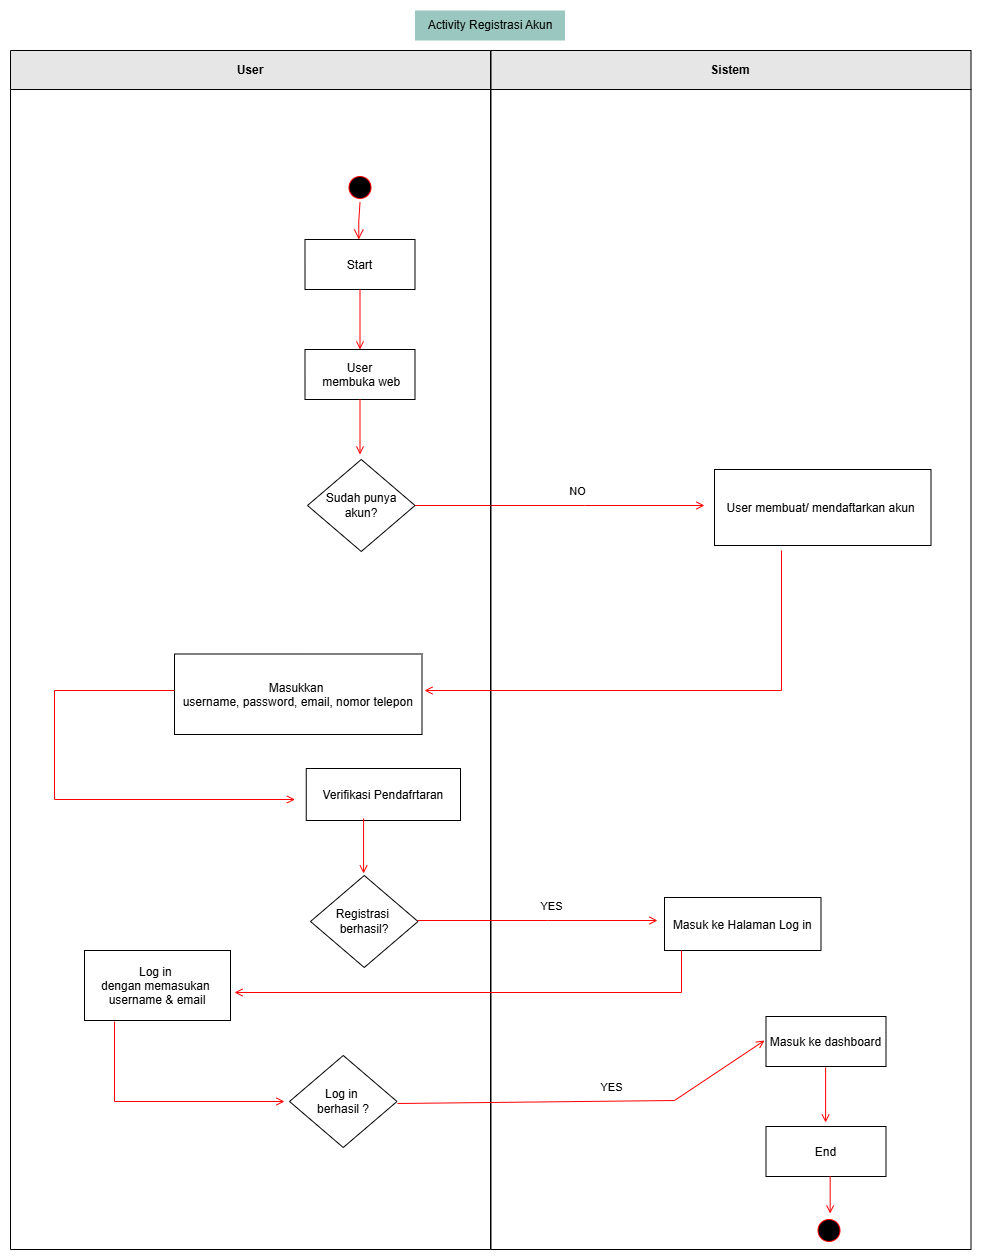

The diagram above was exported from draw.io. Its source (the exported page's mxGraphModel, read from the mxfile embedded in the PNG):
<mxGraphModel dx="3756" dy="2458" grid="1" gridSize="10" guides="1" tooltips="1" connect="1" arrows="1" fold="1" page="1" pageScale="1" pageWidth="827" pageHeight="1169" math="0" shadow="0">
  <root>
    <mxCell id="0" />
    <mxCell id="1" parent="0" />
    <mxCell id="2" connectable="0" parent="1" style="group" value="" vertex="1">
      <mxGeometry height="1239" width="960.5" x="1390" y="70" as="geometry" />
    </mxCell>
    <mxCell id="3" parent="2" style="swimlane;whiteSpace=wrap;movable=1;resizable=1;rotatable=1;deletable=1;editable=1;locked=0;connectable=1;container=0;startSize=39;fillColor=#E6E6E6;" value="User" vertex="1">
      <mxGeometry height="1199" width="480" y="40" as="geometry" />
    </mxCell>
    <mxCell id="4" edge="1" parent="3" source="15" style="endArrow=open;strokeColor=#FF0000;endFill=1;rounded=0;exitX=1;exitY=0.5;exitDx=0;exitDy=0;" value="">
      <mxGeometry relative="1" as="geometry">
        <Array as="points">
          <mxPoint x="574" y="455" />
        </Array>
        <mxPoint x="434" y="459" as="sourcePoint" />
        <mxPoint x="694" y="455" as="targetPoint" />
      </mxGeometry>
    </mxCell>
    <mxCell id="5" connectable="0" parent="4" style="edgeLabel;html=1;align=center;verticalAlign=middle;resizable=0;points=[];container=0;" value="NO" vertex="1">
      <mxGeometry relative="1" x="0.1033" as="geometry">
        <mxPoint x="1" y="-15" as="offset" />
      </mxGeometry>
    </mxCell>
    <mxCell id="6" parent="3" style="container=0;" value="Masukkan &#10;username, password, email, nomor telepon" vertex="1">
      <mxGeometry height="80.5" width="247.5" x="164" y="603.5" as="geometry" />
    </mxCell>
    <mxCell id="7" parent="3" style="container=0;" value="Log in &#10;dengan memasukan &#10;username &amp; email" vertex="1">
      <mxGeometry height="70" width="146" x="74" y="900" as="geometry" />
    </mxCell>
    <mxCell id="8" parent="3" style="rhombus;whiteSpace=wrap;html=1;container=0;" value="Log in&amp;nbsp;&lt;div&gt;berhasil ?&lt;/div&gt;" vertex="1">
      <mxGeometry height="92" width="107.5" x="279" y="1005" as="geometry" />
    </mxCell>
    <mxCell id="9" parent="2" style="ellipse;shape=startState;fillColor=#000000;strokeColor=#ff0000;container=0;" value="" vertex="1">
      <mxGeometry height="30" width="30" x="334.5" y="162" as="geometry" />
    </mxCell>
    <mxCell id="10" edge="1" parent="2" source="9" style="edgeStyle=elbowEdgeStyle;elbow=horizontal;verticalAlign=bottom;endArrow=open;endSize=8;strokeColor=#FF0000;endFill=1;rounded=0" target="11" value="">
      <mxGeometry x="100" y="400" as="geometry">
        <mxPoint x="349.5" y="229" as="targetPoint" />
      </mxGeometry>
    </mxCell>
    <mxCell id="11" parent="2" style="container=0;" value="Start" vertex="1">
      <mxGeometry height="50" width="110" x="294.5" y="229" as="geometry" />
    </mxCell>
    <mxCell id="12" parent="2" style="container=0;" value="User&#10; membuka web" vertex="1">
      <mxGeometry height="50" width="110" x="294.5" y="339" as="geometry" />
    </mxCell>
    <mxCell id="13" edge="1" parent="2" source="11" style="endArrow=open;strokeColor=#FF0000;endFill=1;rounded=0" target="12" value="">
      <mxGeometry relative="1" as="geometry" />
    </mxCell>
    <mxCell id="14" edge="1" parent="2" source="12" style="endArrow=open;strokeColor=#FF0000;endFill=1;rounded=0" value="">
      <mxGeometry relative="1" as="geometry">
        <mxPoint x="349.5" y="444" as="targetPoint" />
      </mxGeometry>
    </mxCell>
    <mxCell id="15" parent="2" style="rhombus;whiteSpace=wrap;html=1;container=0;" value="Sudah punya akun?" vertex="1">
      <mxGeometry height="92" width="107.5" x="297" y="449" as="geometry" />
    </mxCell>
    <mxCell id="16" parent="2" style="container=0;" value="Verifikasi Pendafrtaran" vertex="1">
      <mxGeometry height="52" width="154.25" x="295.75" y="758" as="geometry" />
    </mxCell>
    <mxCell id="17" parent="2" style="rhombus;whiteSpace=wrap;html=1;container=0;" value="Registrasi&amp;nbsp;&lt;div&gt;berhasil?&lt;/div&gt;" vertex="1">
      <mxGeometry height="92" width="107.5" x="300" y="865" as="geometry" />
    </mxCell>
    <mxCell id="18" edge="1" parent="2" style="endArrow=open;strokeColor=#FF0000;endFill=1;rounded=0" value="">
      <mxGeometry relative="1" as="geometry">
        <mxPoint x="353.08000000000004" y="808" as="sourcePoint" />
        <mxPoint x="353.08000000000004" y="863" as="targetPoint" />
      </mxGeometry>
    </mxCell>
    <mxCell id="19" edge="1" parent="2" style="endArrow=open;strokeColor=#FF0000;endFill=1;rounded=0;" value="">
      <mxGeometry relative="1" as="geometry">
        <Array as="points">
          <mxPoint x="44" y="680" />
          <mxPoint x="44" y="789" />
        </Array>
        <mxPoint x="164" y="680" as="sourcePoint" />
        <mxPoint x="284.5" y="789" as="targetPoint" />
      </mxGeometry>
    </mxCell>
    <mxCell id="20" parent="2" style="swimlane;whiteSpace=wrap;movable=1;resizable=1;rotatable=1;deletable=1;editable=1;locked=0;connectable=1;container=0;startSize=39;fillColor=#E6E6E6;" value="Sistem" vertex="1">
      <mxGeometry height="1199" width="480" x="480.5" y="40" as="geometry" />
    </mxCell>
    <mxCell id="21" edge="1" parent="20" style="endArrow=open;strokeColor=#FF0000;endFill=1;rounded=0" value="">
      <mxGeometry relative="1" as="geometry">
        <mxPoint x="334.6" y="1017" as="sourcePoint" />
        <mxPoint x="334.6" y="1072" as="targetPoint" />
      </mxGeometry>
    </mxCell>
    <mxCell id="22" parent="20" style="container=0;" value="User membuat/ mendaftarkan akun " vertex="1">
      <mxGeometry height="76" width="216.5" x="223.5" y="419" as="geometry" />
    </mxCell>
    <mxCell id="23" edge="1" parent="20" style="endArrow=open;strokeColor=#FF0000;endFill=1;rounded=0;" value="">
      <mxGeometry relative="1" as="geometry">
        <Array as="points">
          <mxPoint x="290.5" y="640" />
        </Array>
        <mxPoint x="290.5" y="500" as="sourcePoint" />
        <mxPoint x="-66.5" y="640" as="targetPoint" />
      </mxGeometry>
    </mxCell>
    <mxCell id="24" edge="1" parent="20" style="endArrow=open;strokeColor=#FF0000;endFill=1;rounded=0;" value="">
      <mxGeometry relative="1" as="geometry">
        <Array as="points">
          <mxPoint x="56.5" y="870" />
        </Array>
        <mxPoint x="-73.5" y="870" as="sourcePoint" />
        <mxPoint x="166.5" y="870" as="targetPoint" />
      </mxGeometry>
    </mxCell>
    <mxCell id="25" connectable="0" parent="24" style="edgeLabel;html=1;align=center;verticalAlign=middle;resizable=0;points=[];container=0;" value="YES" vertex="1">
      <mxGeometry relative="1" x="0.1033" as="geometry">
        <mxPoint x="1" y="-15" as="offset" />
      </mxGeometry>
    </mxCell>
    <mxCell id="26" parent="20" style="container=0;" value="Masuk ke Halaman Log in" vertex="1">
      <mxGeometry height="53" width="156.5" x="173.5" y="847" as="geometry" />
    </mxCell>
    <mxCell id="27" edge="1" parent="20" style="endArrow=open;strokeColor=#FF0000;endFill=1;rounded=0;" value="">
      <mxGeometry relative="1" as="geometry">
        <Array as="points">
          <mxPoint x="190.5" y="942" />
        </Array>
        <mxPoint x="190.5" y="900" as="sourcePoint" />
        <mxPoint x="-256.5" y="942" as="targetPoint" />
      </mxGeometry>
    </mxCell>
    <mxCell id="28" parent="2" style="text;html=1;whiteSpace=wrap;strokeColor=none;fillColor=#9AC7BF;align=center;verticalAlign=middle;rounded=0;" value="Activity Registrasi Akun" vertex="1">
      <mxGeometry height="30" width="150" x="404.5" as="geometry" />
    </mxCell>
    <mxCell id="29" connectable="0" parent="2" style="group" value="" vertex="1">
      <mxGeometry height="229" width="120" x="755.5" y="1006" as="geometry" />
    </mxCell>
    <mxCell id="30" parent="29" style="container=0;" value="End" vertex="1">
      <mxGeometry height="50" width="120" y="110" as="geometry" />
    </mxCell>
    <mxCell id="31" parent="29" style="container=0;" value="Masuk ke dashboard" vertex="1">
      <mxGeometry height="50" width="120" as="geometry" />
    </mxCell>
    <mxCell id="32" edge="1" parent="29" style="endArrow=open;strokeColor=#FF0000;endFill=1;rounded=0" value="">
      <mxGeometry relative="1" as="geometry">
        <mxPoint x="64.17000000000007" y="160" as="sourcePoint" />
        <mxPoint x="64.17000000000007" y="197" as="targetPoint" />
      </mxGeometry>
    </mxCell>
    <mxCell id="33" parent="29" style="ellipse;shape=startState;fillColor=#000000;strokeColor=#ff0000;container=0;direction=south;" value="" vertex="1">
      <mxGeometry height="30" width="30" x="48" y="199" as="geometry" />
    </mxCell>
    <mxCell id="34" edge="1" parent="1" style="endArrow=open;strokeColor=#FF0000;endFill=1;rounded=0" value="">
      <mxGeometry relative="1" as="geometry">
        <Array as="points">
          <mxPoint x="1494" y="1161" />
        </Array>
        <mxPoint x="1494" y="1081" as="sourcePoint" />
        <mxPoint x="1664" y="1161" as="targetPoint" />
      </mxGeometry>
    </mxCell>
    <mxCell id="35" edge="1" parent="1" style="endArrow=open;strokeColor=#FF0000;endFill=1;rounded=0;" value="">
      <mxGeometry relative="1" as="geometry">
        <Array as="points">
          <mxPoint x="2054" y="1160" />
        </Array>
        <mxPoint x="1777" y="1163" as="sourcePoint" />
        <mxPoint x="2144" y="1100" as="targetPoint" />
      </mxGeometry>
    </mxCell>
    <mxCell id="36" connectable="0" parent="35" style="edgeLabel;html=1;align=center;verticalAlign=middle;resizable=0;points=[];container=0;" value="YES" vertex="1">
      <mxGeometry relative="1" x="0.1033" as="geometry">
        <mxPoint x="1" y="-15" as="offset" />
      </mxGeometry>
    </mxCell>
  </root>
</mxGraphModel>